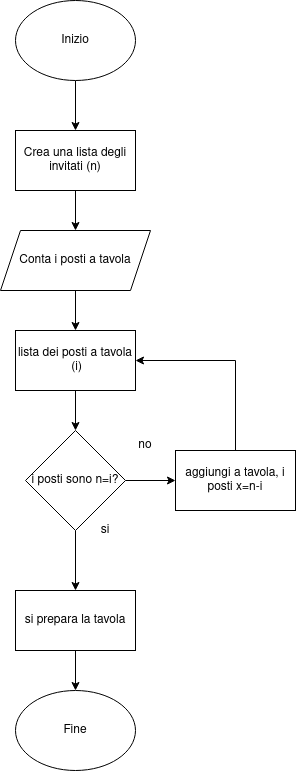

The diagram above was exported from draw.io. Its source (the exported page's mxGraphModel, read from the mxfile embedded in the PNG):
<mxGraphModel dx="1434" dy="745" grid="1" gridSize="10" guides="1" tooltips="1" connect="1" arrows="1" fold="1" page="1" pageScale="1" pageWidth="827" pageHeight="1169" math="0" shadow="0">
  <root>
    <mxCell id="0" />
    <mxCell id="1" parent="0" />
    <mxCell id="eHSmWPkR1l170qqXc6nZ-28" value="" style="edgeStyle=orthogonalEdgeStyle;rounded=0;orthogonalLoop=1;jettySize=auto;html=1;" edge="1" parent="1" source="eHSmWPkR1l170qqXc6nZ-1" target="eHSmWPkR1l170qqXc6nZ-3">
      <mxGeometry relative="1" as="geometry" />
    </mxCell>
    <mxCell id="eHSmWPkR1l170qqXc6nZ-1" value="Inizio" style="ellipse;whiteSpace=wrap;html=1;" vertex="1" parent="1">
      <mxGeometry x="340" y="10" width="120" height="80" as="geometry" />
    </mxCell>
    <mxCell id="eHSmWPkR1l170qqXc6nZ-2" value="Fine" style="ellipse;whiteSpace=wrap;html=1;" vertex="1" parent="1">
      <mxGeometry x="340" y="700" width="120" height="80" as="geometry" />
    </mxCell>
    <mxCell id="eHSmWPkR1l170qqXc6nZ-6" value="" style="edgeStyle=orthogonalEdgeStyle;rounded=0;orthogonalLoop=1;jettySize=auto;html=1;" edge="1" parent="1" source="eHSmWPkR1l170qqXc6nZ-3">
      <mxGeometry relative="1" as="geometry">
        <mxPoint x="400" y="240" as="targetPoint" />
      </mxGeometry>
    </mxCell>
    <mxCell id="eHSmWPkR1l170qqXc6nZ-3" value="&lt;div&gt;Crea una lista degli invitati (n)&lt;br&gt;&lt;/div&gt;" style="rounded=0;whiteSpace=wrap;html=1;" vertex="1" parent="1">
      <mxGeometry x="340" y="140" width="120" height="60" as="geometry" />
    </mxCell>
    <mxCell id="eHSmWPkR1l170qqXc6nZ-34" style="edgeStyle=orthogonalEdgeStyle;rounded=0;orthogonalLoop=1;jettySize=auto;html=1;" edge="1" parent="1" source="eHSmWPkR1l170qqXc6nZ-9" target="eHSmWPkR1l170qqXc6nZ-29">
      <mxGeometry relative="1" as="geometry" />
    </mxCell>
    <mxCell id="eHSmWPkR1l170qqXc6nZ-36" style="edgeStyle=orthogonalEdgeStyle;rounded=0;orthogonalLoop=1;jettySize=auto;html=1;entryX=0;entryY=0.5;entryDx=0;entryDy=0;" edge="1" parent="1" source="eHSmWPkR1l170qqXc6nZ-9" target="eHSmWPkR1l170qqXc6nZ-19">
      <mxGeometry relative="1" as="geometry" />
    </mxCell>
    <mxCell id="eHSmWPkR1l170qqXc6nZ-9" value="i posti sono n=i?" style="rhombus;whiteSpace=wrap;html=1;" vertex="1" parent="1">
      <mxGeometry x="350" y="440" width="100" height="100" as="geometry" />
    </mxCell>
    <mxCell id="eHSmWPkR1l170qqXc6nZ-14" style="edgeStyle=orthogonalEdgeStyle;rounded=0;orthogonalLoop=1;jettySize=auto;html=1;exitX=0.5;exitY=1;exitDx=0;exitDy=0;" edge="1" parent="1" source="eHSmWPkR1l170qqXc6nZ-2" target="eHSmWPkR1l170qqXc6nZ-2">
      <mxGeometry relative="1" as="geometry" />
    </mxCell>
    <mxCell id="eHSmWPkR1l170qqXc6nZ-30" style="edgeStyle=orthogonalEdgeStyle;rounded=0;orthogonalLoop=1;jettySize=auto;html=1;entryX=1;entryY=0.5;entryDx=0;entryDy=0;" edge="1" parent="1" source="eHSmWPkR1l170qqXc6nZ-19" target="eHSmWPkR1l170qqXc6nZ-25">
      <mxGeometry relative="1" as="geometry">
        <Array as="points">
          <mxPoint x="560" y="370" />
        </Array>
      </mxGeometry>
    </mxCell>
    <mxCell id="eHSmWPkR1l170qqXc6nZ-19" value="aggiungi a tavola, i posti x=n-i" style="rounded=0;whiteSpace=wrap;html=1;" vertex="1" parent="1">
      <mxGeometry x="500" y="460" width="120" height="60" as="geometry" />
    </mxCell>
    <mxCell id="eHSmWPkR1l170qqXc6nZ-23" value="&lt;div&gt;no&lt;/div&gt;" style="text;html=1;strokeColor=none;fillColor=none;align=center;verticalAlign=middle;whiteSpace=wrap;rounded=0;" vertex="1" parent="1">
      <mxGeometry x="440" y="440" width="60" height="30" as="geometry" />
    </mxCell>
    <mxCell id="eHSmWPkR1l170qqXc6nZ-24" value="&lt;div&gt;si&lt;/div&gt;" style="text;html=1;strokeColor=none;fillColor=none;align=center;verticalAlign=middle;whiteSpace=wrap;rounded=0;" vertex="1" parent="1">
      <mxGeometry x="400" y="530" width="60" height="20" as="geometry" />
    </mxCell>
    <mxCell id="eHSmWPkR1l170qqXc6nZ-35" style="edgeStyle=orthogonalEdgeStyle;rounded=0;orthogonalLoop=1;jettySize=auto;html=1;" edge="1" parent="1" source="eHSmWPkR1l170qqXc6nZ-25" target="eHSmWPkR1l170qqXc6nZ-9">
      <mxGeometry relative="1" as="geometry" />
    </mxCell>
    <mxCell id="eHSmWPkR1l170qqXc6nZ-25" value="&lt;div&gt;lista dei posti a tavola&lt;/div&gt;&amp;nbsp;(i)" style="rounded=0;whiteSpace=wrap;html=1;" vertex="1" parent="1">
      <mxGeometry x="340" y="340" width="120" height="60" as="geometry" />
    </mxCell>
    <mxCell id="eHSmWPkR1l170qqXc6nZ-31" value="" style="edgeStyle=orthogonalEdgeStyle;rounded=0;orthogonalLoop=1;jettySize=auto;html=1;" edge="1" parent="1" source="eHSmWPkR1l170qqXc6nZ-27" target="eHSmWPkR1l170qqXc6nZ-25">
      <mxGeometry relative="1" as="geometry" />
    </mxCell>
    <mxCell id="eHSmWPkR1l170qqXc6nZ-27" value="&lt;div&gt;Conta i posti a tavola&lt;/div&gt;" style="shape=parallelogram;perimeter=parallelogramPerimeter;whiteSpace=wrap;html=1;fixedSize=1;" vertex="1" parent="1">
      <mxGeometry x="325" y="240" width="150" height="60" as="geometry" />
    </mxCell>
    <mxCell id="eHSmWPkR1l170qqXc6nZ-37" style="edgeStyle=orthogonalEdgeStyle;rounded=0;orthogonalLoop=1;jettySize=auto;html=1;entryX=0.5;entryY=0;entryDx=0;entryDy=0;" edge="1" parent="1" source="eHSmWPkR1l170qqXc6nZ-29" target="eHSmWPkR1l170qqXc6nZ-2">
      <mxGeometry relative="1" as="geometry" />
    </mxCell>
    <mxCell id="eHSmWPkR1l170qqXc6nZ-29" value="si prepara la tavola" style="rounded=0;whiteSpace=wrap;html=1;" vertex="1" parent="1">
      <mxGeometry x="340" y="600" width="120" height="60" as="geometry" />
    </mxCell>
  </root>
</mxGraphModel>